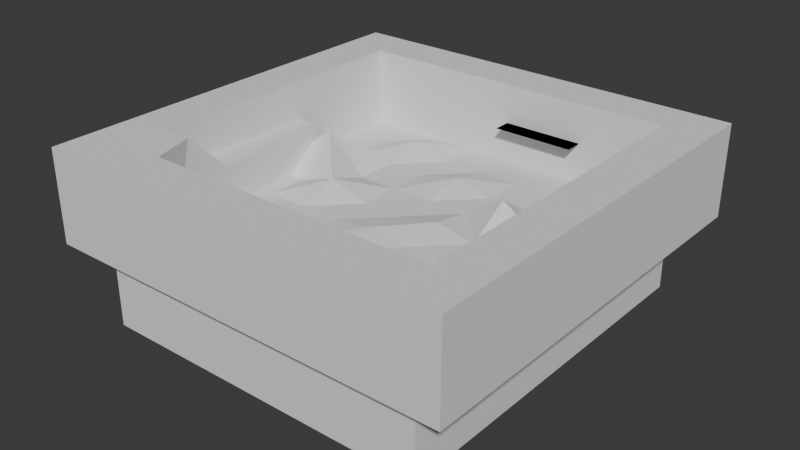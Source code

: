 # Source: playtest.area.blend  (saved by Blender 4.0.36; exported with 4.5.12 LTS)
import bpy
from mathutils import Matrix  # noqa: F401  (used for matrix-valued properties, if any)

bpy.ops.wm.read_factory_settings(use_empty=True)
scene = bpy.context.scene
scene.name = 'Scene'

# ---- collections
col_collection = bpy.data.collections.new('Collection'); scene.collection.children.link(col_collection)

# ---- world
world_world = bpy.data.worlds.new('World'); scene.world = world_world
world_world.use_nodes = True; world_world.node_tree.nodes.clear()
_N = world_world.node_tree.nodes; _L = world_world.node_tree.links
n0 = _N.new('ShaderNodeOutputWorld'); n0.name = 'World Output'; n0.location = (300, 300)
n1 = _N.new('ShaderNodeBackground'); n1.name = 'Background'; n1.location = (10, 300)
n1.inputs[0].default_value = (0.05088, 0.05088, 0.05088, 1.0)
_L.new(n1.outputs[0], n0.inputs[0])
n0.is_active_output = True
world_world.color = (0.05088, 0.05088, 0.05088)
world_world.use_sun_shadow = False
world_world.sun_shadow_jitter_overblur = 0.0

# ---- meshes
me_plane = bpy.data.meshes.new('Plane')
me_plane.from_pydata([(-4.338, -4.338, 0.0), (4.338, -4.338, 0.0), (-4.338, 4.338, 0.0), (4.338, 4.338, 0.0), (-4.338, 0.0, 0.0), (0.0, -4.338, 0.0), (4.338, 0.0, 0.0), (0.0, 4.338, 0.0), (0.0, 0.0, 0.0), (-4.338, -2.169, 0.0), (2.169, -4.338, 0.0), (4.338, 2.169, 0.0), (-2.169, 4.338, 0.0), (-4.338, 2.169, 0.0), (-2.169, -4.338, 0.0), (4.338, -2.169, 0.0), (2.169, 4.338, 0.0), (2.169, 0.0, 0.0), (-2.169, 0.0, 1.417), (0.0, -2.169, 0.0), (0.0, 2.169, 0.9716), (-2.169, 2.169, 0.0), (-2.169, -2.169, 0.0), (2.169, -2.169, -0.4669), (2.169, 2.169, 0.0), (-4.338, -3.253, 0.0), (3.253, -4.338, 0.0), (4.338, 3.253, 0.0), (-3.253, 4.338, 0.0), (-4.338, 1.084, 0.0), (-1.084, -4.338, 0.0), (4.338, -1.084, 0.0), (1.084, 4.338, 0.0), (3.253, 0.0, 0.0), (-1.084, 0.0, 0.0), (0.0, -3.253, -0.3483), (0.0, 1.084, 0.0), (-4.338, -1.084, 0.0), (1.084, -4.338, 0.0), (4.338, 1.084, 0.0), (-1.084, 4.338, 0.0), (-4.338, 3.253, 0.0), (-3.253, -4.338, 0.0), (4.338, -3.253, 0.0), (3.253, 4.338, 0.0), (1.084, 0.0, 0.8392), (-3.253, 0.0, 0.0), (0.0, -1.084, 0.5953), (0.0, 3.253, 0.0), (-1.084, 2.169, 0.0), (-3.253, 2.169, 0.0), (-2.169, 1.084, 0.0), (-2.169, 3.253, 1.216), (-1.084, -2.169, 0.0), (-3.253, -2.169, 0.0), (-2.169, -3.253, 0.6785), (-2.169, -1.084, 0.0), (3.253, -2.169, 0.8219), (1.084, -2.169, 0.0), (2.169, -3.253, 0.583), (2.169, -1.084, 0.0), (3.253, 2.169, 0.7317), (1.084, 2.169, 0.0), (2.169, 1.084, 2.885), (2.169, 3.253, 0.0), (1.084, 3.253, 0.0), (1.084, 1.084, 0.0), (3.253, 1.084, 0.0), (1.084, -1.084, 0.0), (1.084, -3.253, 0.0), (3.253, -3.253, 0.0), (-3.253, -1.084, 0.0), (-3.253, -3.253, 1.139), (-1.084, -3.253, 0.0), (-3.253, 3.253, 0.0), (-3.253, 1.084, 4.05), (-1.084, 1.084, 0.0), (-1.084, 3.253, 0.0), (-1.084, -1.084, 0.0), (3.253, -1.084, 0.0), (3.253, 3.253, 0.0), (-4.338, -4.338, 8.491), (4.338, -4.338, 8.491), (-4.338, 4.338, 8.491), (4.338, 4.338, 8.491), (-4.338, 0.0, 8.491), (0.0, -4.338, 8.491), (4.338, 0.0, 8.491), (0.0, 4.338, 8.491), (-4.338, -2.169, 8.491), (2.169, -4.338, 8.491), (4.338, 2.169, 8.491), (-2.169, 4.338, 8.491), (-4.338, 2.169, 8.491), (-2.169, -4.338, 8.491), (4.338, -2.169, 8.491), (2.169, 4.338, 8.491), (3.253, -4.338, 8.491), (4.338, 3.253, 8.491), (-3.253, 4.338, 8.491), (-4.338, 1.084, 8.491), (-1.084, -4.338, 8.491), (4.338, -1.084, 8.491), (1.084, 4.338, 8.491), (-4.338, -1.084, 8.491), (1.084, -4.338, 8.491), (4.338, 1.084, 8.491), (-1.084, 4.338, 8.491), (-4.338, 3.253, 8.491), (-3.253, -4.338, 8.491), (4.338, -3.253, 8.491), (3.253, 4.338, 8.491), (-5.507, -5.507, 8.491), (5.507, -5.507, 8.491), (-5.507, 5.507, 8.491), (5.507, 5.507, 8.491), (-5.507, -9.246e-10, 8.491), (-2.731e-09, -5.507, 8.491), (5.507, -9.246e-10, 8.491), (-3.413e-09, 5.507, 8.491), (-5.507, -2.203, 8.491), (2.203, -5.507, 8.491), (5.507, 2.203, 8.491), (-2.203, 5.507, 8.491), (-5.507, 2.203, 8.491), (-2.203, -5.507, 8.491), (5.507, -2.203, 8.491), (2.203, 5.507, 8.491), (-5.507, -3.304, 8.491), (3.304, -5.507, 8.491), (5.507, 3.304, 8.491), (-3.304, 5.507, 8.491), (-5.507, 1.101, 8.491), (-1.101, -5.507, 8.491), (5.507, -1.101, 8.491), (1.101, 5.507, 8.491), (-5.507, -1.101, 8.491), (1.101, -5.507, 8.491), (5.507, 1.101, 8.491), (-1.101, 5.507, 8.491), (-5.507, 3.304, 8.491), (-3.304, -5.507, 8.491), (5.507, -3.304, 8.491), (3.304, 5.507, 8.491), (-4.338, -1.084, 4.245), (-4.338, 0.0, 4.245), (-4.338, -2.169, 4.245), (1.084, -4.338, 4.245), (0.0, -4.338, 4.245), (2.169, -4.338, 4.245), (-4.338, -3.253, 4.245), (-4.338, -4.338, 4.245), (4.338, 1.084, 4.245), (4.338, 0.0, 4.245), (4.338, 2.169, 4.245), (3.253, -4.338, 4.245), (4.338, -4.338, 4.245), (-1.084, 4.338, 4.245), (0.0, 4.338, 4.245), (-2.169, 4.338, 4.245), (4.338, 3.253, 4.245), (4.338, 4.338, 4.245), (-4.338, 3.253, 4.245), (-4.338, 4.338, 4.245), (-4.338, 2.169, 4.245), (-3.253, 4.338, 4.245), (-3.253, -4.338, 4.245), (-2.169, -4.338, 4.245), (-4.338, 1.084, 4.245), (4.338, -3.253, 4.245), (4.338, -2.169, 4.245), (-1.084, -4.338, 4.245), (3.253, 4.338, 4.245), (2.169, 4.338, 4.245), (4.338, -1.084, 4.245), (1.084, 4.338, 4.245), (-3.546, -1.084, 4.249), (-3.546, 0.0, 4.249), (-3.546, -2.169, 4.249), (-3.546, 1.084, 4.249), (-4.338, -3.245, 8.572), (-3.546, -3.245, 8.575), (0.0, 4.338, 4.245), (2.169, 4.338, 4.245), (1.084, 4.338, 4.245), (0.0, 3.847, 4.245), (2.169, 3.847, 4.245), (1.084, 3.847, 4.245), (-4.502, -4.932, -10.0), (4.487, -4.932, -10.0), (-4.502, 4.919, -10.0), (4.487, 4.919, -10.0), (-4.502, -0.006444, -10.0), (-0.007575, -4.932, -10.0), (4.487, -0.006444, -10.0), (-0.007575, 4.919, -10.0), (-0.007575, -0.006444, -10.0), (-4.502, -2.469, -10.0), (2.24, -4.932, -10.0), (4.487, 2.456, -10.0), (-2.255, 4.919, -10.0), (-4.502, 2.456, -10.0), (-2.255, -4.932, -10.0), (4.487, -2.469, -10.0), (2.24, 4.919, -10.0), (2.24, -0.006444, -10.0), (-2.255, -0.006444, -8.582), (-0.007575, -2.469, -10.0), (-0.007575, 2.456, -9.028), (-2.255, 2.456, -10.0), (-2.255, -2.469, -10.0), (2.24, -2.469, -10.47), (2.24, 2.456, -10.0), (-4.502, -3.7, -10.0), (3.363, -4.932, -10.0), (4.487, 3.688, -10.0), (-3.378, 4.919, -10.0), (-4.502, 1.225, -10.0), (-1.131, -4.932, -10.0), (4.487, -1.238, -10.0), (1.116, 4.919, -10.0), (3.363, -0.006444, -10.0), (-1.131, -0.006444, -10.0), (-0.007575, -3.7, -10.35), (-0.007575, 1.225, -10.0), (-4.502, -1.238, -10.0), (1.116, -4.932, -10.0), (4.487, 1.225, -10.0), (-1.131, 4.919, -10.0), (-4.502, 3.688, -10.0), (-3.378, -4.932, -10.0), (4.487, -3.7, -10.0), (3.363, 4.919, -10.0), (1.116, -0.006444, -9.161), (-3.378, -0.006444, -10.0), (-0.007575, -1.238, -9.405), (-0.007575, 3.688, -10.0), (-1.131, 2.456, -10.0), (-3.378, 2.456, -10.0), (-2.255, 1.225, -10.0), (-2.255, 3.688, -8.784), (-1.131, -2.469, -10.0), (-3.378, -2.469, -10.0), (-2.255, -3.7, -9.321), (-2.255, -1.238, -10.0), (3.363, -2.469, -9.178), (1.116, -2.469, -10.0), (2.24, -3.7, -9.417), (2.24, -1.238, -10.0), (3.363, 2.456, -9.268), (1.116, 2.456, -10.0), (2.24, 1.225, -7.114), (2.24, 3.688, -10.0), (1.116, 3.688, -10.0), (1.116, 1.225, -10.0), (3.363, 1.225, -10.0), (1.116, -1.238, -10.0), (1.116, -3.7, -10.0), (3.363, -3.7, -10.0), (-3.378, -1.238, -10.0), (-3.378, -3.7, -8.861), (-1.131, -3.7, -10.0), (-3.378, 3.688, -10.0), (-3.378, 1.225, -5.95), (-1.131, 1.225, -10.0), (-1.131, 3.688, -10.0), (-1.131, -1.238, -10.0), (3.363, -1.238, -10.0), (3.363, 3.688, -10.0), (-4.502, -4.932, -1.509), (4.487, -4.932, -1.509), (-4.502, 4.919, -1.509), (4.487, 4.919, -1.509), (-4.502, -0.006444, -1.509), (-0.007575, -4.932, -1.509), (4.487, -0.006444, -1.509), (-0.007575, 4.919, -1.509), (-4.502, -2.469, -1.509), (2.24, -4.932, -1.509), (4.487, 2.456, -1.509), (-2.255, 4.919, -1.509), (-4.502, 2.456, -1.509), (-2.255, -4.932, -1.509), (4.487, -2.469, -1.509), (2.24, 4.919, -1.509), (3.363, -4.932, -1.509), (4.487, 3.688, -1.509), (-3.378, 4.919, -1.509), (-4.502, 1.225, -1.509), (-1.131, -4.932, -1.509), (4.487, -1.238, -1.509), (1.116, 4.919, -1.509), (-4.502, -1.238, -1.509), (1.116, -4.932, -1.509), (4.487, 1.225, -1.509), (-1.131, 4.919, -1.509), (-4.502, 3.688, -1.509), (-3.378, -4.932, -1.509), (4.487, -3.7, -1.509), (3.363, 4.919, -1.509), (-5.517, -5.496, -1.509), (5.496, -5.496, -1.509), (-5.517, 5.517, -1.509), (5.496, 5.517, -1.509), (-5.517, 0.01019, -1.509), (-0.01018, -5.496, -1.509), (5.496, 0.01019, -1.509), (-0.01018, 5.517, -1.509), (-5.517, -2.192, -1.509), (2.192, -5.496, -1.509), (5.496, 2.213, -1.509), (-2.213, 5.517, -1.509), (-5.517, 2.213, -1.509), (-2.213, -5.496, -1.509), (5.496, -2.192, -1.509), (2.192, 5.517, -1.509), (-5.517, -3.294, -1.509), (3.294, -5.496, -1.509), (5.496, 3.314, -1.509), (-3.314, 5.517, -1.509), (-5.517, 1.112, -1.509), (-1.112, -5.496, -1.509), (5.496, -1.091, -1.509), (1.091, 5.517, -1.509), (-5.517, -1.091, -1.509), (1.091, -5.496, -1.509), (5.496, 1.112, -1.509), (-1.112, 5.517, -1.509), (-5.517, 3.314, -1.509), (-3.314, -5.496, -1.509), (5.496, -3.294, -1.509), (3.294, 5.517, -1.509), (-4.502, -1.238, -5.754), (-4.502, -0.006444, -5.754), (-4.502, -2.469, -5.754), (1.116, -4.932, -5.754), (-0.007575, -4.932, -5.754), (2.24, -4.932, -5.754), (-4.502, -3.7, -5.754), (-4.502, -4.932, -5.754), (4.487, 1.225, -5.754), (4.487, -0.006444, -5.754), (4.487, 2.456, -5.754), (3.363, -4.932, -5.754), (4.487, -4.932, -5.754), (-1.131, 4.919, -5.754), (-0.007575, 4.919, -5.754), (-2.255, 4.919, -5.754), (4.487, 3.688, -5.754), (4.487, 4.919, -5.754), (-4.502, 3.688, -5.754), (-4.502, 4.919, -5.754), (-4.502, 2.456, -5.754), (-3.378, 4.919, -5.754), (-3.378, -4.932, -5.754), (-2.255, -4.932, -5.754), (-4.502, 1.225, -5.754), (4.487, -3.7, -5.754), (4.487, -2.469, -5.754), (-1.131, -4.932, -5.754), (3.363, 4.919, -5.754), (2.24, 4.919, -5.754), (4.487, -1.238, -5.754), (1.116, 4.919, -5.754), (-3.682, -1.238, -5.751), (-3.682, -0.006444, -5.751), (-3.682, -2.469, -5.751), (-3.682, 1.225, -5.751), (-4.502, -3.691, -1.428), (-3.682, -3.691, -1.425), (-0.007575, 4.919, -5.754), (2.24, 4.919, -5.754), (1.116, 4.919, -5.754), (-0.007575, 4.362, -5.754), (2.24, 4.362, -5.754), (1.116, 4.362, -5.754)], [], [(80, 27, 3, 44), (79, 31, 6, 33), (78, 47, 8, 34), (77, 48, 7, 40), (76, 36, 20, 49), (75, 51, 21, 50), (74, 52, 12, 28), (73, 35, 19, 53), (72, 55, 22, 54), (71, 56, 18, 46), (70, 43, 15, 57), (69, 59, 23, 58), (68, 60, 17, 45), (67, 39, 11, 61), (66, 63, 24, 62), (65, 64, 16, 32), (62, 24, 64, 65), (20, 62, 65, 48), (48, 65, 32, 7), (45, 17, 63, 66), (8, 45, 66, 36), (36, 66, 62, 20), (33, 6, 39, 67), (17, 33, 67, 63), (63, 67, 61, 24), (58, 23, 60, 68), (19, 58, 68, 47), (47, 68, 45, 8), (38, 10, 59, 69), (5, 38, 69, 35), (35, 69, 58, 19), (26, 1, 43, 70), (10, 26, 70, 59), (59, 70, 57, 23), (54, 22, 56, 71), (9, 54, 71, 37), (37, 71, 46, 4), (42, 14, 55, 72), (0, 42, 72, 25), (25, 72, 54, 9), (30, 5, 35, 73), (14, 30, 73, 55), (55, 73, 53, 22), (50, 21, 52, 74), (13, 50, 74, 41), (41, 74, 28, 2), (51, 75, 18), (4, 46, 75, 29), (29, 75, 50, 13), (34, 8, 36, 76), (18, 34, 76, 51), (51, 76, 49, 21), (49, 20, 48, 77), (21, 49, 77, 52), (52, 77, 40, 12), (53, 19, 47, 78), (22, 53, 78, 56), (56, 78, 34, 18), (57, 15, 31, 79), (23, 57, 79, 60), (60, 79, 33, 17), (61, 11, 27, 80), (24, 61, 80, 64), (64, 80, 44, 16), (145, 85, 104, 144), (144, 104, 89, 146), (148, 86, 105, 147), (147, 105, 90, 149), (180, 89, 120, 128), (153, 87, 106, 152), (152, 106, 91, 154), (149, 90, 97, 155), (155, 97, 82, 156), (158, 88, 107, 157), (157, 107, 92, 159), (154, 91, 98, 160), (160, 98, 84, 161), (163, 83, 108, 162), (162, 108, 93, 164), (159, 92, 99, 165), (165, 99, 83, 163), (151, 81, 109, 166), (166, 109, 94, 167), (164, 93, 100, 168), (168, 100, 85, 145), (156, 82, 110, 169), (169, 110, 95, 170), (167, 94, 101, 171), (171, 101, 86, 148), (161, 84, 111, 172), (172, 111, 96, 173), (170, 95, 102, 174), (174, 102, 87, 153), (173, 96, 103, 175), (175, 103, 88, 158), (107, 139, 123, 92), (86, 117, 137, 105), (108, 140, 124, 93), (87, 118, 138, 106), (109, 141, 125, 94), (88, 119, 139, 107), (110, 142, 126, 95), (97, 129, 113, 82), (83, 114, 140, 108), (111, 143, 127, 96), (98, 130, 115, 84), (81, 112, 141, 109), (81, 180, 128, 112), (99, 131, 114, 83), (82, 113, 142, 110), (90, 121, 129, 97), (100, 132, 116, 85), (84, 115, 143, 111), (91, 122, 130, 98), (101, 133, 117, 86), (92, 123, 131, 99), (102, 134, 118, 87), (93, 124, 132, 100), (103, 135, 119, 88), (94, 125, 133, 101), (104, 136, 120, 89), (95, 126, 134, 102), (105, 137, 121, 90), (96, 127, 135, 103), (106, 138, 122, 91), (85, 116, 136, 104), (46, 18, 75), (32, 175, 158, 7), (16, 173, 175, 32), (31, 174, 153, 6), (15, 170, 174, 31), (44, 172, 173, 16), (3, 161, 172, 44), (30, 171, 148, 5), (14, 167, 171, 30), (43, 169, 170, 15), (1, 156, 169, 43), (29, 168, 145, 4), (13, 164, 168, 29), (42, 166, 167, 14), (0, 151, 166, 42), (28, 165, 163, 2), (12, 159, 165, 28), (41, 162, 164, 13), (2, 163, 162, 41), (27, 160, 161, 3), (11, 154, 160, 27), (40, 157, 159, 12), (7, 158, 157, 40), (26, 155, 156, 1), (10, 149, 155, 26), (39, 152, 154, 11), (6, 153, 152, 39), (25, 150, 151, 0), (9, 146, 150, 25), (38, 147, 149, 10), (5, 148, 147, 38), (37, 144, 146, 9), (4, 145, 144, 37), (145, 177, 176, 144), (144, 176, 178, 146), (168, 179, 177, 145), (178, 181, 180, 146), (89, 180, 146), (150, 146, 180), (180, 81, 151, 150), (81, 180, 181, 109), (185, 187, 186), (182, 183, 184), (182, 185, 186, 183), (183, 186, 187, 184), (184, 187, 185, 182), (268, 232, 191, 215), (267, 221, 194, 219), (266, 222, 196, 235), (265, 228, 195, 236), (264, 237, 208, 224), (263, 238, 209, 239), (262, 216, 200, 240), (261, 241, 207, 223), (260, 242, 210, 243), (259, 234, 206, 244), (258, 245, 203, 231), (257, 246, 211, 247), (256, 233, 205, 248), (255, 249, 199, 227), (254, 250, 212, 251), (253, 220, 204, 252), (250, 253, 252, 212), (208, 236, 253, 250), (236, 195, 220, 253), (233, 254, 251, 205), (196, 224, 254, 233), (224, 208, 250, 254), (221, 255, 227, 194), (205, 251, 255, 221), (251, 212, 249, 255), (246, 256, 248, 211), (207, 235, 256, 246), (235, 196, 233, 256), (226, 257, 247, 198), (193, 223, 257, 226), (223, 207, 246, 257), (214, 258, 231, 189), (198, 247, 258, 214), (247, 211, 245, 258), (242, 259, 244, 210), (197, 225, 259, 242), (225, 192, 234, 259), (230, 260, 243, 202), (188, 213, 260, 230), (213, 197, 242, 260), (218, 261, 223, 193), (202, 243, 261, 218), (243, 210, 241, 261), (238, 262, 240, 209), (201, 229, 262, 238), (229, 190, 216, 262), (239, 206, 263), (192, 217, 263, 234), (217, 201, 238, 263), (222, 264, 224, 196), (206, 239, 264, 222), (239, 209, 237, 264), (237, 265, 236, 208), (209, 240, 265, 237), (240, 200, 228, 265), (241, 266, 235, 207), (210, 244, 266, 241), (244, 206, 222, 266), (245, 267, 219, 203), (211, 248, 267, 245), (248, 205, 221, 267), (249, 268, 215, 199), (212, 252, 268, 249), (252, 204, 232, 268), (333, 332, 292, 273), (332, 334, 277, 292), (336, 335, 293, 274), (335, 337, 278, 293), (368, 316, 308, 277), (341, 340, 294, 275), (340, 342, 279, 294), (337, 343, 285, 278), (343, 344, 270, 285), (346, 345, 295, 276), (345, 347, 280, 295), (342, 348, 286, 279), (348, 349, 272, 286), (351, 350, 296, 271), (350, 352, 281, 296), (347, 353, 287, 280), (353, 351, 271, 287), (339, 354, 297, 269), (354, 355, 282, 297), (352, 356, 288, 281), (356, 333, 273, 288), (344, 357, 298, 270), (357, 358, 283, 298), (355, 359, 289, 282), (359, 336, 274, 289), (349, 360, 299, 272), (360, 361, 284, 299), (358, 362, 290, 283), (362, 341, 275, 290), (361, 363, 291, 284), (363, 346, 276, 291), (295, 280, 311, 327), (274, 293, 325, 305), (296, 281, 312, 328), (275, 294, 326, 306), (297, 282, 313, 329), (276, 295, 327, 307), (298, 283, 314, 330), (285, 270, 301, 317), (271, 296, 328, 302), (299, 284, 315, 331), (286, 272, 303, 318), (269, 297, 329, 300), (269, 300, 316, 368), (287, 271, 302, 319), (270, 298, 330, 301), (278, 285, 317, 309), (288, 273, 304, 320), (272, 299, 331, 303), (279, 286, 318, 310), (289, 274, 305, 321), (280, 287, 319, 311), (290, 275, 306, 322), (281, 288, 320, 312), (291, 276, 307, 323), (282, 289, 321, 313), (292, 277, 308, 324), (283, 290, 322, 314), (293, 278, 309, 325), (284, 291, 323, 315), (294, 279, 310, 326), (273, 292, 324, 304), (234, 263, 206), (220, 195, 346, 363), (204, 220, 363, 361), (219, 194, 341, 362), (203, 219, 362, 358), (232, 204, 361, 360), (191, 232, 360, 349), (218, 193, 336, 359), (202, 218, 359, 355), (231, 203, 358, 357), (189, 231, 357, 344), (217, 192, 333, 356), (201, 217, 356, 352), (230, 202, 355, 354), (188, 230, 354, 339), (216, 190, 351, 353), (200, 216, 353, 347), (229, 201, 352, 350), (190, 229, 350, 351), (215, 191, 349, 348), (199, 215, 348, 342), (228, 200, 347, 345), (195, 228, 345, 346), (214, 189, 344, 343), (198, 214, 343, 337), (227, 199, 342, 340), (194, 227, 340, 341), (213, 188, 339, 338), (197, 213, 338, 334), (226, 198, 337, 335), (193, 226, 335, 336), (225, 197, 334, 332), (192, 225, 332, 333), (333, 332, 364, 365), (332, 334, 366, 364), (356, 333, 365, 367), (366, 334, 368, 369), (277, 334, 368), (338, 368, 334), (368, 338, 339, 269), (269, 297, 369, 368), (373, 374, 375), (370, 372, 371), (370, 371, 374, 373), (371, 372, 375, 374), (372, 370, 373, 375), (138, 118, 306, 326), (125, 141, 329, 313), (112, 128, 316, 300), (139, 119, 307, 327), (126, 142, 330, 314), (179, 168, 356, 367), (113, 129, 317, 301), (140, 114, 302, 328), (127, 143, 331, 315), (115, 130, 318, 303), (141, 112, 300, 329), (128, 120, 308, 316), (114, 131, 319, 302), (142, 113, 301, 330), (129, 121, 309, 317), (181, 178, 366, 369), (116, 132, 320, 304), (143, 115, 303, 331), (130, 122, 310, 318), (117, 133, 321, 305), (131, 123, 311, 319), (109, 181, 369, 297), (118, 134, 322, 306), (132, 124, 312, 320), (119, 135, 323, 307), (133, 125, 313, 321), (120, 136, 324, 308), (177, 179, 367, 365), (134, 126, 314, 322), (121, 137, 325, 309), (178, 176, 364, 366), (135, 127, 315, 323), (122, 138, 326, 310), (176, 177, 365, 364), (136, 116, 304, 324), (123, 139, 327, 311), (137, 117, 305, 325), (124, 140, 328, 312)])
_uv = me_plane.uv_layers.new(name='UVMap')
_uv.uv.foreach_set('vector', [0.875, 0.875, 1.0, 0.875, 1.0, 1.0, 0.875, 1.0, 0.875, 0.375, 1.0, 0.375, 1.0, 0.5, 0.875, 0.5, 0.375, 0.375, 0.5, 0.375, 0.5, 0.5, 0.375, 0.5, 0.375, 0.875, 0.5, 0.875, 0.5, 1.0, 0.375, 1.0, 0.375, 0.625, 0.5, 0.625, 0.5, 0.75, 0.375, 0.75, 0.125, 0.625, 0.25, 0.625, 0.25, 0.75, 0.125, 0.75, 0.125, 0.875, 0.25, 0.875, 0.25, 1.0, 0.125, 1.0, 0.375, 0.125, 0.5, 0.125, 0.5, 0.25, 0.375, 0.25, 0.125, 0.125, 0.25, 0.125, 0.25, 0.25, 0.125, 0.25, 0.125, 0.375, 0.25, 0.375, 0.25, 0.5, 0.125, 0.5, 0.875, 0.125, 1.0, 0.125, 1.0, 0.25, 0.875, 0.25, 0.625, 0.125, 0.75, 0.125, 0.75, 0.25, 0.625, 0.25, 0.625, 0.375, 0.75, 0.375, 0.75, 0.5, 0.625, 0.5, 0.875, 0.625, 1.0, 0.625, 1.0, 0.75, 0.875, 0.75, 0.625, 0.625, 0.75, 0.625, 0.75, 0.75, 0.625, 0.75, 0.625, 0.875, 0.75, 0.875, 0.75, 1.0, 0.625, 1.0, 0.625, 0.75, 0.75, 0.75, 0.75, 0.875, 0.625, 0.875, 0.5, 0.75, 0.625, 0.75, 0.625, 0.875, 0.5, 0.875, 0.5, 0.875, 0.625, 0.875, 0.625, 1.0, 0.5, 1.0, 0.625, 0.5, 0.75, 0.5, 0.75, 0.625, 0.625, 0.625, 0.5, 0.5, 0.625, 0.5, 0.625, 0.625, 0.5, 0.625, 0.5, 0.625, 0.625, 0.625, 0.625, 0.75, 0.5, 0.75, 0.875, 0.5, 1.0, 0.5, 1.0, 0.625, 0.875, 0.625, 0.75, 0.5, 0.875, 0.5, 0.875, 0.625, 0.75, 0.625, 0.75, 0.625, 0.875, 0.625, 0.875, 0.75, 0.75, 0.75, 0.625, 0.25, 0.75, 0.25, 0.75, 0.375, 0.625, 0.375, 0.5, 0.25, 0.625, 0.25, 0.625, 0.375, 0.5, 0.375, 0.5, 0.375, 0.625, 0.375, 0.625, 0.5, 0.5, 0.5, 0.625, 0.0, 0.75, 0.0, 0.75, 0.125, 0.625, 0.125, 0.5, 0.0, 0.625, 0.0, 0.625, 0.125, 0.5, 0.125, 0.5, 0.125, 0.625, 0.125, 0.625, 0.25, 0.5, 0.25, 0.875, 0.0, 1.0, 0.0, 1.0, 0.125, 0.875, 0.125, 0.75, 0.0, 0.875, 0.0, 0.875, 0.125, 0.75, 0.125, 0.75, 0.125, 0.875, 0.125, 0.875, 0.25, 0.75, 0.25, 0.125, 0.25, 0.25, 0.25, 0.25, 0.375, 0.125, 0.375, 0.0, 0.25, 0.125, 0.25, 0.125, 0.375, 0.0, 0.375, 0.0, 0.375, 0.125, 0.375, 0.125, 0.5, 0.0, 0.5, 0.125, 0.0, 0.25, 0.0, 0.25, 0.125, 0.125, 0.125, 0.0, 0.0, 0.125, 0.0, 0.125, 0.125, 0.0, 0.125, 0.0, 0.125, 0.125, 0.125, 0.125, 0.25, 0.0, 0.25, 0.375, 0.0, 0.5, 0.0, 0.5, 0.125, 0.375, 0.125, 0.25, 0.0, 0.375, 0.0, 0.375, 0.125, 0.25, 0.125, 0.25, 0.125, 0.375, 0.125, 0.375, 0.25, 0.25, 0.25, 0.125, 0.75, 0.25, 0.75, 0.25, 0.875, 0.125, 0.875, 0.0, 0.75, 0.125, 0.75, 0.125, 0.875, 0.0, 0.875, 0.0, 0.875, 0.125, 0.875, 0.125, 1.0, 0.0, 1.0, 0.25, 0.625, 0.125, 0.625, 0.25, 0.5, 0.0, 0.5, 0.125, 0.5, 0.125, 0.625, 0.0, 0.625, 0.0, 0.625, 0.125, 0.625, 0.125, 0.75, 0.0, 0.75, 0.375, 0.5, 0.5, 0.5, 0.5, 0.625, 0.375, 0.625, 0.25, 0.5, 0.375, 0.5, 0.375, 0.625, 0.25, 0.625, 0.25, 0.625, 0.375, 0.625, 0.375, 0.75, 0.25, 0.75, 0.375, 0.75, 0.5, 0.75, 0.5, 0.875, 0.375, 0.875, 0.25, 0.75, 0.375, 0.75, 0.375, 0.875, 0.25, 0.875, 0.25, 0.875, 0.375, 0.875, 0.375, 1.0, 0.25, 1.0, 0.375, 0.25, 0.5, 0.25, 0.5, 0.375, 0.375, 0.375, 0.25, 0.25, 0.375, 0.25, 0.375, 0.375, 0.25, 0.375, 0.25, 0.375, 0.375, 0.375, 0.375, 0.5, 0.25, 0.5, 0.875, 0.25, 1.0, 0.25, 1.0, 0.375, 0.875, 0.375, 0.75, 0.25, 0.875, 0.25, 0.875, 0.375, 0.75, 0.375, 0.75, 0.375, 0.875, 0.375, 0.875, 0.5, 0.75, 0.5, 0.875, 0.75, 1.0, 0.75, 1.0, 0.875, 0.875, 0.875, 0.75, 0.75, 0.875, 0.75, 0.875, 0.875, 0.75, 0.875, 0.75, 0.875, 0.875, 0.875, 0.875, 1.0, 0.75, 1.0, 0.0, 0.5, 0.0, 0.5, 0.0, 0.375, 0.0, 0.375, 0.0, 0.375, 0.0, 0.375, 0.0, 0.25, 0.0, 0.25, 0.5, 0.0, 0.5, 0.0, 0.625, 0.0, 0.625, 0.0, 0.625, 0.0, 0.625, 0.0, 0.75, 0.0, 0.75, 0.0, 0.0, 0.0, 0.0, 0.25, 0.0, 0.25, 0.0, 0.0, 1.0, 0.5, 1.0, 0.5, 1.0, 0.625, 1.0, 0.625, 1.0, 0.625, 1.0, 0.625, 1.0, 0.75, 1.0, 0.75, 0.75, 0.0, 0.75, 0.0, 0.875, 0.0, 0.875, 0.0, 0.875, 0.0, 0.875, 0.0, 1.0, 0.0, 1.0, 0.0, 0.5, 1.0, 0.5, 1.0, 0.375, 1.0, 0.375, 1.0, 0.375, 1.0, 0.375, 1.0, 0.25, 1.0, 0.25, 1.0, 1.0, 0.75, 1.0, 0.75, 1.0, 0.875, 1.0, 0.875, 1.0, 0.875, 1.0, 0.875, 1.0, 1.0, 1.0, 1.0, 0.0, 1.0, 0.0, 1.0, 0.0, 0.875, 0.0, 0.875, 0.0, 0.875, 0.0, 0.875, 0.0, 0.75, 0.0, 0.75, 0.25, 1.0, 0.25, 1.0, 0.125, 1.0, 0.125, 1.0, 0.125, 1.0, 0.125, 1.0, 0.0, 1.0, 0.0, 1.0, 0.0, 0.0, 0.0, 0.0, 0.125, 0.0, 0.125, 0.0, 0.125, 0.0, 0.125, 0.0, 0.25, 0.0, 0.25, 0.0, 0.0, 0.75, 0.0, 0.75, 0.0, 0.625, 0.0, 0.625, 0.0, 0.625, 0.0, 0.625, 0.0, 0.5, 0.0, 0.5, 1.0, 0.0, 1.0, 0.0, 1.0, 0.125, 1.0, 0.125, 1.0, 0.125, 1.0, 0.125, 1.0, 0.25, 1.0, 0.25, 0.25, 0.0, 0.25, 0.0, 0.375, 0.0, 0.375, 0.0, 0.375, 0.0, 0.375, 0.0, 0.5, 0.0, 0.5, 0.0, 1.0, 1.0, 1.0, 1.0, 0.875, 1.0, 0.875, 1.0, 0.875, 1.0, 0.875, 1.0, 0.75, 1.0, 0.75, 1.0, 1.0, 0.25, 1.0, 0.25, 1.0, 0.375, 1.0, 0.375, 1.0, 0.375, 1.0, 0.375, 1.0, 0.5, 1.0, 0.5, 0.75, 1.0, 0.75, 1.0, 0.625, 1.0, 0.625, 1.0, 0.625, 1.0, 0.625, 1.0, 0.5, 1.0, 0.5, 1.0, 0.375, 1.0, 0.375, 1.0, 0.25, 1.0, 0.25, 1.0, 0.5, 0.0, 0.5, 0.0, 0.625, 0.0, 0.625, 0.0, 0.0, 0.875, 0.0, 0.875, 0.0, 0.75, 0.0, 0.75, 1.0, 0.5, 1.0, 0.5, 1.0, 0.625, 1.0, 0.625, 0.125, 0.0, 0.125, 0.0, 0.25, 0.0, 0.25, 0.0, 0.5, 1.0, 0.5, 1.0, 0.375, 1.0, 0.375, 1.0, 1.0, 0.125, 1.0, 0.125, 1.0, 0.25, 1.0, 0.25, 0.875, 0.0, 0.875, 0.0, 1.0, 0.0, 1.0, 0.0, 0.0, 1.0, 0.0, 1.0, 0.0, 0.875, 0.0, 0.875, 0.875, 1.0, 0.875, 1.0, 0.75, 1.0, 0.75, 1.0, 1.0, 0.875, 1.0, 0.875, 1.0, 1.0, 1.0, 1.0, 0.0, 0.0, 0.0, 0.0, 0.125, 0.0, 0.125, 0.0, 0.0, 0.0, 0.0, 0.0, 0.0, 0.0, 0.0, 0.0, 0.125, 1.0, 0.125, 1.0, 0.0, 1.0, 0.0, 1.0, 1.0, 0.0, 1.0, 0.0, 1.0, 0.125, 1.0, 0.125, 0.75, 0.0, 0.75, 0.0, 0.875, 0.0, 0.875, 0.0, 0.0, 0.625, 0.0, 0.625, 0.0, 0.5, 0.0, 0.5, 1.0, 1.0, 1.0, 1.0, 0.875, 1.0, 0.875, 1.0, 1.0, 0.75, 1.0, 0.75, 1.0, 0.875, 1.0, 0.875, 0.375, 0.0, 0.375, 0.0, 0.5, 0.0, 0.5, 0.0, 0.25, 1.0, 0.25, 1.0, 0.125, 1.0, 0.125, 1.0, 1.0, 0.375, 1.0, 0.375, 1.0, 0.5, 1.0, 0.5, 0.0, 0.75, 0.0, 0.75, 0.0, 0.625, 0.0, 0.625, 0.625, 1.0, 0.625, 1.0, 0.5, 1.0, 0.5, 1.0, 0.25, 0.0, 0.25, 0.0, 0.375, 0.0, 0.375, 0.0, 0.0, 0.375, 0.0, 0.375, 0.0, 0.25, 0.0, 0.25, 1.0, 0.25, 1.0, 0.25, 1.0, 0.375, 1.0, 0.375, 0.625, 0.0, 0.625, 0.0, 0.75, 0.0, 0.75, 0.0, 0.75, 1.0, 0.75, 1.0, 0.625, 1.0, 0.625, 1.0, 1.0, 0.625, 1.0, 0.625, 1.0, 0.75, 1.0, 0.75, 0.0, 0.5, 0.0, 0.5, 0.0, 0.375, 0.0, 0.375, 0.125, 0.5, 0.25, 0.5, 0.125, 0.625, 0.625, 1.0, 0.625, 1.0, 0.5, 1.0, 0.5, 1.0, 0.75, 1.0, 0.75, 1.0, 0.625, 1.0, 0.625, 1.0, 1.0, 0.375, 1.0, 0.375, 1.0, 0.5, 1.0, 0.5, 1.0, 0.25, 1.0, 0.25, 1.0, 0.375, 1.0, 0.375, 0.875, 1.0, 0.875, 1.0, 0.75, 1.0, 0.75, 1.0, 1.0, 1.0, 1.0, 1.0, 0.875, 1.0, 0.875, 1.0, 0.375, 0.0, 0.375, 0.0, 0.5, 0.0, 0.5, 0.0, 0.25, 0.0, 0.25, 0.0, 0.375, 0.0, 0.375, 0.0, 1.0, 0.125, 1.0, 0.125, 1.0, 0.25, 1.0, 0.25, 1.0, 0.0, 1.0, 0.0, 1.0, 0.125, 1.0, 0.125, 0.0, 0.625, 0.0, 0.625, 0.0, 0.5, 0.0, 0.5, 0.0, 0.75, 0.0, 0.75, 0.0, 0.625, 0.0, 0.625, 0.125, 0.0, 0.125, 0.0, 0.25, 0.0, 0.25, 0.0, 0.0, 0.0, 0.0, 0.0, 0.125, 0.0, 0.125, 0.0, 0.125, 1.0, 0.125, 1.0, 0.0, 1.0, 0.0, 1.0, 0.25, 1.0, 0.25, 1.0, 0.125, 1.0, 0.125, 1.0, 0.0, 0.875, 0.0, 0.875, 0.0, 0.75, 0.0, 0.75, 0.0, 1.0, 0.0, 1.0, 0.0, 0.875, 0.0, 0.875, 1.0, 0.875, 1.0, 0.875, 1.0, 1.0, 1.0, 1.0, 1.0, 0.75, 1.0, 0.75, 1.0, 0.875, 1.0, 0.875, 0.375, 1.0, 0.375, 1.0, 0.25, 1.0, 0.25, 1.0, 0.5, 1.0, 0.5, 1.0, 0.375, 1.0, 0.375, 1.0, 0.875, 0.0, 0.875, 0.0, 1.0, 0.0, 1.0, 0.0, 0.75, 0.0, 0.75, 0.0, 0.875, 0.0, 0.875, 0.0, 1.0, 0.625, 1.0, 0.625, 1.0, 0.75, 1.0, 0.75, 1.0, 0.5, 1.0, 0.5, 1.0, 0.625, 1.0, 0.625, 0.0, 0.125, 0.0, 0.125, 0.0, 0.0, 0.0, 0.0, 0.0, 0.25, 0.0, 0.25, 0.0, 0.125, 0.0, 0.125, 0.625, 0.0, 0.625, 0.0, 0.75, 0.0, 0.75, 0.0, 0.5, 0.0, 0.5, 0.0, 0.625, 0.0, 0.625, 0.0, 0.0, 0.375, 0.0, 0.375, 0.0, 0.25, 0.0, 0.25, 0.0, 0.5, 0.0, 0.5, 0.0, 0.375, 0.0, 0.375, 0.0, 0.5, 0.0, 0.5, 0.0, 0.375, 0.0, 0.375, 0.0, 0.375, 0.0, 0.375, 0.0, 0.25, 0.0, 0.25, 0.0, 0.625, 0.0, 0.625, 0.0, 0.5, 0.0, 0.5, 0.0, 0.25, 0.0, 0.25, 0.0, 0.25, 0.0, 0.25, 0.0, 0.25, 0.0, 0.0, 0.0, 0.25, 0.0, 0.0, 0.0, 0.0, 0.0, 0.0, 0.0, 0.0, 0.0, 0.0, 0.0, 0.0, 0.0, 0.0, 0.0, 0.0, 0.0, 0.0, 0.0, 0.0, 0.0, 0.0, 0.5, 1.0, 0.625, 1.0, 0.75, 1.0, 0.5, 1.0, 0.75, 1.0, 0.625, 1.0, 0.5, 1.0, 0.5, 1.0, 0.75, 1.0, 0.75, 1.0, 0.75, 1.0, 0.75, 1.0, 0.625, 1.0, 0.625, 1.0, 0.625, 1.0, 0.625, 1.0, 0.5, 1.0, 0.5, 1.0, 0.875, 0.875, 0.875, 1.0, 1.0, 1.0, 1.0, 0.875, 0.875, 0.375, 0.875, 0.5, 1.0, 0.5, 1.0, 0.375, 0.375, 0.375, 0.375, 0.5, 0.5, 0.5, 0.5, 0.375, 0.375, 0.875, 0.375, 1.0, 0.5, 1.0, 0.5, 0.875, 0.375, 0.625, 0.375, 0.75, 0.5, 0.75, 0.5, 0.625, 0.125, 0.625, 0.125, 0.75, 0.25, 0.75, 0.25, 0.625, 0.125, 0.875, 0.125, 1.0, 0.25, 1.0, 0.25, 0.875, 0.375, 0.125, 0.375, 0.25, 0.5, 0.25, 0.5, 0.125, 0.125, 0.125, 0.125, 0.25, 0.25, 0.25, 0.25, 0.125, 0.125, 0.375, 0.125, 0.5, 0.25, 0.5, 0.25, 0.375, 0.875, 0.125, 0.875, 0.25, 1.0, 0.25, 1.0, 0.125, 0.625, 0.125, 0.625, 0.25, 0.75, 0.25, 0.75, 0.125, 0.625, 0.375, 0.625, 0.5, 0.75, 0.5, 0.75, 0.375, 0.875, 0.625, 0.875, 0.75, 1.0, 0.75, 1.0, 0.625, 0.625, 0.625, 0.625, 0.75, 0.75, 0.75, 0.75, 0.625, 0.625, 0.875, 0.625, 1.0, 0.75, 1.0, 0.75, 0.875, 0.625, 0.75, 0.625, 0.875, 0.75, 0.875, 0.75, 0.75, 0.5, 0.75, 0.5, 0.875, 0.625, 0.875, 0.625, 0.75, 0.5, 0.875, 0.5, 1.0, 0.625, 1.0, 0.625, 0.875, 0.625, 0.5, 0.625, 0.625, 0.75, 0.625, 0.75, 0.5, 0.5, 0.5, 0.5, 0.625, 0.625, 0.625, 0.625, 0.5, 0.5, 0.625, 0.5, 0.75, 0.625, 0.75, 0.625, 0.625, 0.875, 0.5, 0.875, 0.625, 1.0, 0.625, 1.0, 0.5, 0.75, 0.5, 0.75, 0.625, 0.875, 0.625, 0.875, 0.5, 0.75, 0.625, 0.75, 0.75, 0.875, 0.75, 0.875, 0.625, 0.625, 0.25, 0.625, 0.375, 0.75, 0.375, 0.75, 0.25, 0.5, 0.25, 0.5, 0.375, 0.625, 0.375, 0.625, 0.25, 0.5, 0.375, 0.5, 0.5, 0.625, 0.5, 0.625, 0.375, 0.625, 0.0, 0.625, 0.125, 0.75, 0.125, 0.75, 0.0, 0.5, 0.0, 0.5, 0.125, 0.625, 0.125, 0.625, 0.0, 0.5, 0.125, 0.5, 0.25, 0.625, 0.25, 0.625, 0.125, 0.875, 0.0, 0.875, 0.125, 1.0, 0.125, 1.0, 0.0, 0.75, 0.0, 0.75, 0.125, 0.875, 0.125, 0.875, 0.0, 0.75, 0.125, 0.75, 0.25, 0.875, 0.25, 0.875, 0.125, 0.125, 0.25, 0.125, 0.375, 0.25, 0.375, 0.25, 0.25, 0.0, 0.25, 0.0, 0.375, 0.125, 0.375, 0.125, 0.25, 0.0, 0.375, 0.0, 0.5, 0.125, 0.5, 0.125, 0.375, 0.125, 0.0, 0.125, 0.125, 0.25, 0.125, 0.25, 0.0, 0.0, 0.0, 0.0, 0.125, 0.125, 0.125, 0.125, 0.0, 0.0, 0.125, 0.0, 0.25, 0.125, 0.25, 0.125, 0.125, 0.375, 0.0, 0.375, 0.125, 0.5, 0.125, 0.5, 0.0, 0.25, 0.0, 0.25, 0.125, 0.375, 0.125, 0.375, 0.0, 0.25, 0.125, 0.25, 0.25, 0.375, 0.25, 0.375, 0.125, 0.125, 0.75, 0.125, 0.875, 0.25, 0.875, 0.25, 0.75, 0.0, 0.75, 0.0, 0.875, 0.125, 0.875, 0.125, 0.75, 0.0, 0.875, 0.0, 1.0, 0.125, 1.0, 0.125, 0.875, 0.25, 0.625, 0.25, 0.5, 0.125, 0.625, 0.0, 0.5, 0.0, 0.625, 0.125, 0.625, 0.125, 0.5, 0.0, 0.625, 0.0, 0.75, 0.125, 0.75, 0.125, 0.625, 0.375, 0.5, 0.375, 0.625, 0.5, 0.625, 0.5, 0.5, 0.25, 0.5, 0.25, 0.625, 0.375, 0.625, 0.375, 0.5, 0.25, 0.625, 0.25, 0.75, 0.375, 0.75, 0.375, 0.625, 0.375, 0.75, 0.375, 0.875, 0.5, 0.875, 0.5, 0.75, 0.25, 0.75, 0.25, 0.875, 0.375, 0.875, 0.375, 0.75, 0.25, 0.875, 0.25, 1.0, 0.375, 1.0, 0.375, 0.875, 0.375, 0.25, 0.375, 0.375, 0.5, 0.375, 0.5, 0.25, 0.25, 0.25, 0.25, 0.375, 0.375, 0.375, 0.375, 0.25, 0.25, 0.375, 0.25, 0.5, 0.375, 0.5, 0.375, 0.375, 0.875, 0.25, 0.875, 0.375, 1.0, 0.375, 1.0, 0.25, 0.75, 0.25, 0.75, 0.375, 0.875, 0.375, 0.875, 0.25, 0.75, 0.375, 0.75, 0.5, 0.875, 0.5, 0.875, 0.375, 0.875, 0.75, 0.875, 0.875, 1.0, 0.875, 1.0, 0.75, 0.75, 0.75, 0.75, 0.875, 0.875, 0.875, 0.875, 0.75, 0.75, 0.875, 0.75, 1.0, 0.875, 1.0, 0.875, 0.875, 0.0, 0.5, 0.0, 0.375, 0.0, 0.375, 0.0, 0.5, 0.0, 0.375, 0.0, 0.25, 0.0, 0.25, 0.0, 0.375, 0.5, 0.0, 0.625, 0.0, 0.625, 0.0, 0.5, 0.0, 0.625, 0.0, 0.75, 0.0, 0.75, 0.0, 0.625, 0.0, 0.0, 0.0, 0.0, 0.0, 0.0, 0.25, 0.0, 0.25, 1.0, 0.5, 1.0, 0.625, 1.0, 0.625, 1.0, 0.5, 1.0, 0.625, 1.0, 0.75, 1.0, 0.75, 1.0, 0.625, 0.75, 0.0, 0.875, 0.0, 0.875, 0.0, 0.75, 0.0, 0.875, 0.0, 1.0, 0.0, 1.0, 0.0, 0.875, 0.0, 0.5, 1.0, 0.375, 1.0, 0.375, 1.0, 0.5, 1.0, 0.375, 1.0, 0.25, 1.0, 0.25, 1.0, 0.375, 1.0, 1.0, 0.75, 1.0, 0.875, 1.0, 0.875, 1.0, 0.75, 1.0, 0.875, 1.0, 1.0, 1.0, 1.0, 1.0, 0.875, 0.0, 1.0, 0.0, 0.875, 0.0, 0.875, 0.0, 1.0, 0.0, 0.875, 0.0, 0.75, 0.0, 0.75, 0.0, 0.875, 0.25, 1.0, 0.125, 1.0, 0.125, 1.0, 0.25, 1.0, 0.125, 1.0, 0.0, 1.0, 0.0, 1.0, 0.125, 1.0, 0.0, 0.0, 0.125, 0.0, 0.125, 0.0, 0.0, 0.0, 0.125, 0.0, 0.25, 0.0, 0.25, 0.0, 0.125, 0.0, 0.0, 0.75, 0.0, 0.625, 0.0, 0.625, 0.0, 0.75, 0.0, 0.625, 0.0, 0.5, 0.0, 0.5, 0.0, 0.625, 1.0, 0.0, 1.0, 0.125, 1.0, 0.125, 1.0, 0.0, 1.0, 0.125, 1.0, 0.25, 1.0, 0.25, 1.0, 0.125, 0.25, 0.0, 0.375, 0.0, 0.375, 0.0, 0.25, 0.0, 0.375, 0.0, 0.5, 0.0, 0.5, 0.0, 0.375, 0.0, 1.0, 1.0, 0.875, 1.0, 0.875, 1.0, 1.0, 1.0, 0.875, 1.0, 0.75, 1.0, 0.75, 1.0, 0.875, 1.0, 1.0, 0.25, 1.0, 0.375, 1.0, 0.375, 1.0, 0.25, 1.0, 0.375, 1.0, 0.5, 1.0, 0.5, 1.0, 0.375, 0.75, 1.0, 0.625, 1.0, 0.625, 1.0, 0.75, 1.0, 0.625, 1.0, 0.5, 1.0, 0.5, 1.0, 0.625, 1.0, 0.375, 1.0, 0.25, 1.0, 0.25, 1.0, 0.375, 1.0, 0.5, 0.0, 0.625, 0.0, 0.625, 0.0, 0.5, 0.0, 0.0, 0.875, 0.0, 0.75, 0.0, 0.75, 0.0, 0.875, 1.0, 0.5, 1.0, 0.625, 1.0, 0.625, 1.0, 0.5, 0.125, 0.0, 0.25, 0.0, 0.25, 0.0, 0.125, 0.0, 0.5, 1.0, 0.375, 1.0, 0.375, 1.0, 0.5, 1.0, 1.0, 0.125, 1.0, 0.25, 1.0, 0.25, 1.0, 0.125, 0.875, 0.0, 1.0, 0.0, 1.0, 0.0, 0.875, 0.0, 0.0, 1.0, 0.0, 0.875, 0.0, 0.875, 0.0, 1.0, 0.875, 1.0, 0.75, 1.0, 0.75, 1.0, 0.875, 1.0, 1.0, 0.875, 1.0, 1.0, 1.0, 1.0, 1.0, 0.875, 0.0, 0.0, 0.125, 0.0, 0.125, 0.0, 0.0, 0.0, 0.0, 0.0, 0.0, 0.0, 0.0, 0.0, 0.0, 0.0, 0.125, 1.0, 0.0, 1.0, 0.0, 1.0, 0.125, 1.0, 1.0, 0.0, 1.0, 0.125, 1.0, 0.125, 1.0, 0.0, 0.75, 0.0, 0.875, 0.0, 0.875, 0.0, 0.75, 0.0, 0.0, 0.625, 0.0, 0.5, 0.0, 0.5, 0.0, 0.625, 1.0, 1.0, 0.875, 1.0, 0.875, 1.0, 1.0, 1.0, 1.0, 0.75, 1.0, 0.875, 1.0, 0.875, 1.0, 0.75, 0.375, 0.0, 0.5, 0.0, 0.5, 0.0, 0.375, 0.0, 0.25, 1.0, 0.125, 1.0, 0.125, 1.0, 0.25, 1.0, 1.0, 0.375, 1.0, 0.5, 1.0, 0.5, 1.0, 0.375, 0.0, 0.75, 0.0, 0.625, 0.0, 0.625, 0.0, 0.75, 0.625, 1.0, 0.5, 1.0, 0.5, 1.0, 0.625, 1.0, 0.25, 0.0, 0.375, 0.0, 0.375, 0.0, 0.25, 0.0, 0.0, 0.375, 0.0, 0.25, 0.0, 0.25, 0.0, 0.375, 1.0, 0.25, 1.0, 0.375, 1.0, 0.375, 1.0, 0.25, 0.625, 0.0, 0.75, 0.0, 0.75, 0.0, 0.625, 0.0, 0.75, 1.0, 0.625, 1.0, 0.625, 1.0, 0.75, 1.0, 1.0, 0.625, 1.0, 0.75, 1.0, 0.75, 1.0, 0.625, 0.0, 0.5, 0.0, 0.375, 0.0, 0.375, 0.0, 0.5, 0.125, 0.5, 0.125, 0.625, 0.25, 0.5, 0.625, 1.0, 0.5, 1.0, 0.5, 1.0, 0.625, 1.0, 0.75, 1.0, 0.625, 1.0, 0.625, 1.0, 0.75, 1.0, 1.0, 0.375, 1.0, 0.5, 1.0, 0.5, 1.0, 0.375, 1.0, 0.25, 1.0, 0.375, 1.0, 0.375, 1.0, 0.25, 0.875, 1.0, 0.75, 1.0, 0.75, 1.0, 0.875, 1.0, 1.0, 1.0, 0.875, 1.0, 0.875, 1.0, 1.0, 1.0, 0.375, 0.0, 0.5, 0.0, 0.5, 0.0, 0.375, 0.0, 0.25, 0.0, 0.375, 0.0, 0.375, 0.0, 0.25, 0.0, 1.0, 0.125, 1.0, 0.25, 1.0, 0.25, 1.0, 0.125, 1.0, 0.0, 1.0, 0.125, 1.0, 0.125, 1.0, 0.0, 0.0, 0.625, 0.0, 0.5, 0.0, 0.5, 0.0, 0.625, 0.0, 0.75, 0.0, 0.625, 0.0, 0.625, 0.0, 0.75, 0.125, 0.0, 0.25, 0.0, 0.25, 0.0, 0.125, 0.0, 0.0, 0.0, 0.125, 0.0, 0.125, 0.0, 0.0, 0.0, 0.125, 1.0, 0.0, 1.0, 0.0, 1.0, 0.125, 1.0, 0.25, 1.0, 0.125, 1.0, 0.125, 1.0, 0.25, 1.0, 0.0, 0.875, 0.0, 0.75, 0.0, 0.75, 0.0, 0.875, 0.0, 1.0, 0.0, 0.875, 0.0, 0.875, 0.0, 1.0, 1.0, 0.875, 1.0, 1.0, 1.0, 1.0, 1.0, 0.875, 1.0, 0.75, 1.0, 0.875, 1.0, 0.875, 1.0, 0.75, 0.375, 1.0, 0.25, 1.0, 0.25, 1.0, 0.375, 1.0, 0.5, 1.0, 0.375, 1.0, 0.375, 1.0, 0.5, 1.0, 0.875, 0.0, 1.0, 0.0, 1.0, 0.0, 0.875, 0.0, 0.75, 0.0, 0.875, 0.0, 0.875, 0.0, 0.75, 0.0, 1.0, 0.625, 1.0, 0.75, 1.0, 0.75, 1.0, 0.625, 1.0, 0.5, 1.0, 0.625, 1.0, 0.625, 1.0, 0.5, 0.0, 0.125, 0.0, 0.0, 0.0, 0.0, 0.0, 0.125, 0.0, 0.25, 0.0, 0.125, 0.0, 0.125, 0.0, 0.25, 0.625, 0.0, 0.75, 0.0, 0.75, 0.0, 0.625, 0.0, 0.5, 0.0, 0.625, 0.0, 0.625, 0.0, 0.5, 0.0, 0.0, 0.375, 0.0, 0.25, 0.0, 0.25, 0.0, 0.375, 0.0, 0.5, 0.0, 0.375, 0.0, 0.375, 0.0, 0.5, 0.0, 0.5, 0.0, 0.375, 0.0, 0.375, 0.0, 0.5, 0.0, 0.375, 0.0, 0.25, 0.0, 0.25, 0.0, 0.375, 0.0, 0.625, 0.0, 0.5, 0.0, 0.5, 0.0, 0.625, 0.0, 0.25, 0.0, 0.25, 0.0, 0.25, 0.0, 0.25, 0.0, 0.25, 0.0, 0.25, 0.0, 0.0, 0.0, 0.0, 0.0, 0.0, 0.0, 0.0, 0.0, 0.0, 0.0, 0.0, 0.0, 0.0, 0.0, 0.0, 0.0, 0.0, 0.0, 0.0, 0.0, 0.0, 0.0, 0.0, 0.5, 1.0, 0.75, 1.0, 0.625, 1.0, 0.5, 1.0, 0.625, 1.0, 0.75, 1.0, 0.5, 1.0, 0.75, 1.0, 0.75, 1.0, 0.5, 1.0, 0.75, 1.0, 0.625, 1.0, 0.625, 1.0, 0.75, 1.0, 0.625, 1.0, 0.5, 1.0, 0.5, 1.0, 0.625, 1.0, 1.0, 0.625, 1.0, 0.5, 1.0, 0.5, 1.0, 0.625, 0.25, 0.0, 0.125, 0.0, 0.125, 0.0, 0.25, 0.0, 0.0, 0.0, 0.0, 0.0, 0.0, 0.0, 0.0, 0.0, 0.375, 1.0, 0.5, 1.0, 0.5, 1.0, 0.375, 1.0, 1.0, 0.25, 1.0, 0.125, 1.0, 0.125, 1.0, 0.25, 0.0, 0.625, 0.0, 0.625, 0.0, 0.625, 0.0, 0.625, 1.0, 0.0, 0.875, 0.0, 0.875, 0.0, 1.0, 0.0, 0.0, 0.875, 0.0, 1.0, 0.0, 1.0, 0.0, 0.875, 0.75, 1.0, 0.875, 1.0, 0.875, 1.0, 0.75, 1.0, 1.0, 1.0, 1.0, 0.875, 1.0, 0.875, 1.0, 1.0, 0.125, 0.0, 0.0, 0.0, 0.0, 0.0, 0.125, 0.0, 0.0, 0.0, 0.0, 0.25, 0.0, 0.25, 0.0, 0.0, 0.0, 1.0, 0.125, 1.0, 0.125, 1.0, 0.0, 1.0, 1.0, 0.125, 1.0, 0.0, 1.0, 0.0, 1.0, 0.125, 0.875, 0.0, 0.75, 0.0, 0.75, 0.0, 0.875, 0.0, 0.0, 0.25, 0.0, 0.25, 0.0, 0.25, 0.0, 0.25, 0.0, 0.5, 0.0, 0.625, 0.0, 0.625, 0.0, 0.5, 0.875, 1.0, 1.0, 1.0, 1.0, 1.0, 0.875, 1.0, 1.0, 0.875, 1.0, 0.75, 1.0, 0.75, 1.0, 0.875, 0.5, 0.0, 0.375, 0.0, 0.375, 0.0, 0.5, 0.0, 0.125, 1.0, 0.25, 1.0, 0.25, 1.0, 0.125, 1.0, 0.0, 0.0, 0.0, 0.0, 0.0, 0.0, 0.0, 0.0, 1.0, 0.5, 1.0, 0.375, 1.0, 0.375, 1.0, 0.5, 0.0, 0.625, 0.0, 0.75, 0.0, 0.75, 0.0, 0.625, 0.5, 1.0, 0.625, 1.0, 0.625, 1.0, 0.5, 1.0, 0.375, 0.0, 0.25, 0.0, 0.25, 0.0, 0.375, 0.0, 0.0, 0.25, 0.0, 0.375, 0.0, 0.375, 0.0, 0.25, 0.0, 0.5, 0.0, 0.625, 0.0, 0.625, 0.0, 0.5, 1.0, 0.375, 1.0, 0.25, 1.0, 0.25, 1.0, 0.375, 0.75, 0.0, 0.625, 0.0, 0.625, 0.0, 0.75, 0.0, 0.0, 0.25, 0.0, 0.375, 0.0, 0.375, 0.0, 0.25, 0.625, 1.0, 0.75, 1.0, 0.75, 1.0, 0.625, 1.0, 1.0, 0.75, 1.0, 0.625, 1.0, 0.625, 1.0, 0.75, 0.0, 0.375, 0.0, 0.5, 0.0, 0.5, 0.0, 0.375, 0.0, 0.375, 0.0, 0.5, 0.0, 0.5, 0.0, 0.375, 0.25, 1.0, 0.375, 1.0, 0.375, 1.0, 0.25, 1.0, 0.625, 0.0, 0.5, 0.0, 0.5, 0.0, 0.625, 0.0, 0.0, 0.75, 0.0, 0.875, 0.0, 0.875, 0.0, 0.75])
me_plane.update()

# ---- objects
ob_plane = bpy.data.objects.new('Plane', me_plane)

# ---- transforms, parenting, visibility, modifiers, constraints
ob_plane.location = (0.0, 0.0, 1.017)
ob_plane.scale = (4.08, 4.08, 1.0)

# ---- collection membership
col_collection.objects.link(ob_plane)

# ---- scene / render settings (as saved in the file)
scene.frame_start = 1; scene.frame_end = 250; scene.frame_set(1)
scene.render.engine = 'BLENDER_EEVEE_NEXT'
scene.cycles.sampling_pattern = 'TABULATED_SOBOL'
bpy.context.view_layer.update()

# ---- added for rendering (the .blend has no active camera and no usable light): camera, sun
cam_auto = bpy.data.cameras.new('AutoCamera')
cam_auto.lens = 50.0
cam_auto.sensor_width = 36.0
cam_auto.clip_end = 1078.0
ob_auto_camera = bpy.data.objects.new('AutoCamera', cam_auto)
scene.collection.objects.link(ob_auto_camera)
ob_auto_camera.location = (61.4041, -73.689, 49.2113)
ob_auto_camera.rotation_euler = (1.09748, -7.21219e-08, 0.694738)
scene.camera = ob_auto_camera
light_auto_sun = bpy.data.lights.new('AutoSun', 'SUN')
light_auto_sun.energy = 3.0
light_auto_sun.angle = 0.0523599
ob_auto_sun = bpy.data.objects.new('AutoSun', light_auto_sun)
scene.collection.objects.link(ob_auto_sun)
ob_auto_sun.rotation_euler = (0.872665, 0.174533, 0.523599)
bpy.context.view_layer.update()
